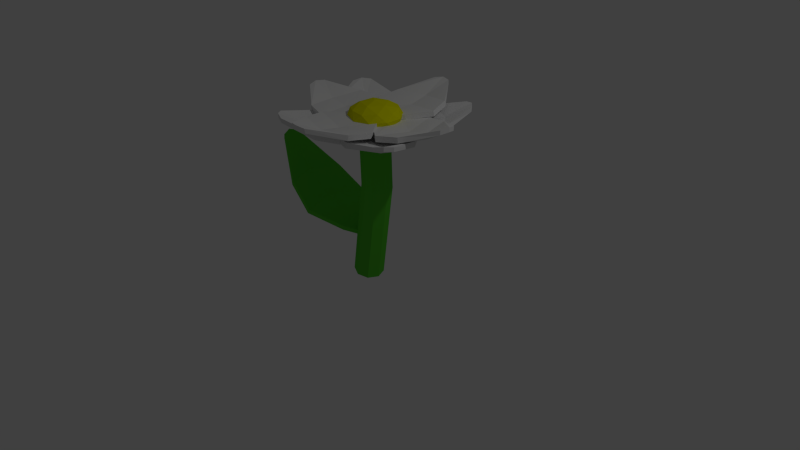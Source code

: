 # Source: ForestFlower.blend  (saved by Blender 2.76.0; exported with 4.5.12 LTS)
import bpy
from mathutils import Matrix  # noqa: F401  (used for matrix-valued properties, if any)

bpy.ops.wm.read_factory_settings(use_empty=True)
scene = bpy.context.scene
scene.name = 'Scene'

# ---- collections
col_collection_1 = bpy.data.collections.new('Collection 1'); scene.collection.children.link(col_collection_1)

# ---- materials (node trees are filled in below, after node groups)
mat_stalk = bpy.data.materials.new('Stalk')
mat_stalk.alpha_threshold = 0.0
mat_stalk.use_transparent_shadow = False
mat_stalk.diffuse_color = (0.09117, 0.5382, 0.03368, 1.0)
mat_stalk.roughness = 0.5
mat_stalk.specular_intensity = 0.0
mat_flower = bpy.data.materials.new('Flower')
mat_flower.alpha_threshold = 0.0
mat_flower.use_transparent_shadow = False
mat_flower.roughness = 0.5
mat_flower.specular_intensity = 0.0
mat_pistil = bpy.data.materials.new('Pistil')
mat_pistil.alpha_threshold = 0.0
mat_pistil.use_transparent_shadow = False
mat_pistil.diffuse_color = (0.8, 0.8, 0.0, 1.0)
mat_pistil.roughness = 0.5
mat_pistil.specular_intensity = 0.0

# ---- material node trees

# ---- world
world_world = bpy.data.worlds.new('World'); scene.world = world_world
world_world.color = (0.05088, 0.05088, 0.05088)
world_world.use_sun_shadow = False
world_world.sun_shadow_jitter_overblur = 0.0
world_world.cycles.sampling_method = 'MANUAL'
world_world.cycles.sample_map_resolution = 256

# ---- cameras
cam_camera = bpy.data.cameras.new('Camera')
cam_camera.clip_end = 100.0
cam_camera.lens = 35.0
cam_camera.sensor_width = 32.0
cam_camera.sensor_height = 18.0
cam_camera.ortho_scale = 7.314
cam_camera.dof.focus_distance = 0.0
cam_camera.dof.aperture_fstop = 128.0

# ---- lights
light_lamp = bpy.data.lights.new('Lamp', 'POINT')
light_lamp.transmission_factor = 0.0
light_lamp.cutoff_distance = 30.0
light_lamp.energy = 100.0
light_lamp.shadow_buffer_clip_start = 1.001
light_lamp.shadow_soft_size = 0.1
light_lamp.shadow_maximum_resolution = 0.006
light_lamp.use_absolute_resolution = True
light_lamp.cycles.use_multiple_importance_sampling = False

# ---- meshes
me_cylinder = bpy.data.meshes.new('Cylinder')
me_cylinder.from_pydata([(-0.5995, 1.108, -0.9741), (0.6666, 0.89, 0.9897), (0.08493, 0.7958, -1.016), (1.351, 0.5775, 0.9483), (0.3488, 0.08112, -1.037), (1.615, -0.1371, 0.9266), (0.03749, -0.6171, -1.027), (1.304, -0.8354, 0.9373), (-0.6666, -0.89, -0.9897), (0.5995, -1.108, 0.9741), (-1.351, -0.5775, -0.9483), (-0.08493, -0.7958, 1.016), (-1.615, 0.1371, -0.9266), (-0.3488, -0.08112, 1.037), (-1.304, 0.8354, -0.9373), (-0.0375, 0.6171, 1.027), (-0.07215, 1.017, -0.1562), (0.6123, 0.7049, -0.1976), (0.8761, -0.00979, -0.2193), (0.5649, -0.708, -0.2086), (-0.1392, -0.9809, -0.1717), (-0.8237, -0.6684, -0.1303), (-1.088, 0.04623, -0.1086), (-0.7762, 0.7445, -0.1193), (-0.01327, 1.007, -0.06483), (0.6712, 0.6947, -0.1062), (0.935, -0.01994, -0.1279), (0.6237, -0.7182, -0.1172), (-0.08035, -0.991, -0.08038), (-0.7648, -0.6786, -0.03897), (-1.029, 0.03608, -0.01727), (-0.7174, 0.7343, -0.02797), (-1.568, -1.198, 0.01055), (-1.671, -1.18, -0.08078), (-2.031, 0.0563, 0.03226), (-2.134, 0.07411, -0.05907), (-1.485, 1.282, 0.02155), (-1.588, 1.299, -0.06978), (-3.786, -2.295, 0.2454), (-3.983, -2.261, 0.1541), (-4.669, 0.09514, 0.2671), (-4.865, 0.1291, 0.1758), (-3.627, 2.431, 0.2564), (-3.824, 2.465, 0.1651), (-5.895, -1.92, 0.6321), (-6.062, -1.891, 0.5407), (-6.645, 0.1136, 0.6538), (-6.813, 0.1425, 0.5624), (-5.76, 2.101, 0.6431), (-5.927, 2.129, 0.5517), (-8.596, -0.4655, 1.309), (-8.646, -0.4569, 1.217), (-8.819, 0.1391, 1.366), (-8.869, 0.1477, 1.274), (-8.556, 0.7297, 1.32), (-8.606, 0.7383, 1.228), (1.453, 0.3969, 2.3), (0.7682, 0.7093, 2.341), (1.717, -0.3178, 2.278), (1.405, -1.016, 2.289), (0.7011, -1.289, 2.326), (0.01668, -0.9764, 2.367), (-0.2472, -0.2618, 2.389), (0.06411, 0.4365, 2.378), (0.2432, -0.9419, 2.301), (0.1052, -0.2273, 2.334), (0.2643, 0.471, 2.316), (0.2277, -0.9521, 2.39), (0.08976, -0.2374, 2.424), (0.2488, 0.4609, 2.406), (-0.2391, -1.471, 2.367), (-0.249, -1.453, 2.273), (-0.4904, -0.2172, 2.376), (-0.5003, -0.1994, 2.281), (-0.1977, 1.008, 2.388), (-0.2075, 1.026, 2.293), (-1.581, -2.569, 2.394), (-1.644, -2.535, 2.287), (-2.071, -0.1783, 2.35), (-2.135, -0.1444, 2.244), (-1.497, 2.157, 2.423), (-1.56, 2.191, 2.317), (-3.005, -2.193, 2.447), (-3.051, -2.165, 2.344), (-3.42, -0.1599, 2.42), (-3.466, -0.131, 2.317), (-2.934, 1.827, 2.474), (-2.98, 1.856, 2.371), (-4.955, -0.739, 2.622), (-4.934, -0.7304, 2.534), (-5.109, -0.1344, 2.653), (-5.088, -0.1258, 2.564), (-4.938, 0.4563, 2.637), (-4.917, 0.4649, 2.548), (1.375, 0.3929, 2.256), (1.569, -0.3086, 2.29), (1.464, -1.017, 2.273), (1.393, 0.4052, 2.345), (1.587, -0.2963, 2.379), (1.481, -1.005, 2.362), (1.817, 0.9586, 2.321), (1.825, 0.9406, 2.226), (2.165, -0.2722, 2.33), (2.173, -0.2902, 2.235), (1.968, -1.516, 2.343), (1.976, -1.534, 2.248), (3.071, 2.157, 2.342), (3.133, 2.127, 2.236), (3.743, -0.1891, 2.299), (3.805, -0.2193, 2.193), (3.353, -2.561, 2.376), (3.415, -2.591, 2.269), (4.522, 1.893, 2.392), (4.566, 1.867, 2.289), (5.092, -0.1026, 2.365), (5.136, -0.129, 2.262), (4.762, -2.121, 2.422), (4.807, -2.147, 2.319), (6.584, 0.5955, 2.561), (6.561, 0.5843, 2.473), (6.785, 0.004937, 2.592), (6.762, -0.006188, 2.504), (6.66, -0.5973, 2.577), (6.637, -0.6085, 2.489), (1.571, -0.7816, 2.35), (0.8542, -0.9116, 2.382), (0.1589, -0.738, 2.366), (1.581, -0.8096, 2.439), (0.8637, -0.9395, 2.471), (0.1684, -0.766, 2.455), (2.092, -1.282, 2.412), (2.074, -1.278, 2.317), (0.8336, -1.512, 2.417), (0.816, -1.509, 2.322), (-0.3865, -1.2, 2.432), (-0.404, -1.196, 2.337), (3.166, -2.646, 2.422), (3.131, -2.693, 2.315), (0.7673, -3.087, 2.372), (0.7327, -3.135, 2.265), (-1.558, -2.483, 2.452), (-1.593, -2.531, 2.344), (2.765, -4.069, 2.458), (2.736, -4.1, 2.355), (0.725, -4.444, 2.426), (0.6958, -4.476, 2.323), (-1.253, -3.931, 2.485), (-1.283, -3.963, 2.382), (1.276, -6.015, 2.609), (1.269, -5.983, 2.521), (0.6691, -6.163, 2.638), (0.6613, -6.13, 2.55), (0.08156, -5.98, 2.624), (0.07373, -5.947, 2.536), (0.2566, 0.3784, 2.319), (0.9612, 0.5553, 2.355), (1.668, 0.44, 2.337), (0.2442, 0.3841, 2.409), (0.9488, 0.5609, 2.445), (1.656, 0.4457, 2.427), (-0.3016, 0.8212, 2.39), (-0.283, 0.8418, 2.295), (0.935, 1.146, 2.403), (0.9536, 1.166, 2.308), (2.175, 0.9257, 2.414), (2.194, 0.9463, 2.319), (-1.478, 2.092, 2.426), (-1.446, 2.168, 2.32), (0.8796, 2.728, 2.391), (0.9113, 2.804, 2.285), (3.244, 2.287, 2.463), (3.276, 2.363, 2.357), (-1.189, 3.529, 2.492), (-1.162, 3.588, 2.39), (0.8163, 4.068, 2.473), (0.8439, 4.126, 2.37), (2.828, 3.696, 2.526), (2.856, 3.754, 2.423), (0.1435, 5.544, 2.687), (0.1546, 5.533, 2.598), (0.7373, 5.73, 2.72), (0.7484, 5.719, 2.632), (1.337, 5.597, 2.704), (1.348, 5.586, 2.615), (1.101, -1.101, 2.152), (0.4401, -0.8032, 2.19), (-0.04137, -0.2717, 2.176), (1.108, -1.12, 2.241), (0.4468, -0.8226, 2.28), (-0.03458, -0.2911, 2.266), (1.263, -1.8, 2.217), (1.235, -1.797, 2.122), (0.09314, -1.285, 2.234), (0.0651, -1.282, 2.14), (-0.7403, -0.342, 2.253), (-0.7683, -0.3388, 2.158), (1.392, -3.529, 2.24), (1.319, -3.561, 2.134), (-0.8489, -2.557, 2.214), (-0.9217, -2.588, 2.108), (-2.424, -0.7455, 2.3), (-2.497, -0.7765, 2.194), (0.2717, -4.48, 2.301), (0.2129, -4.5, 2.199), (-1.633, -3.651, 2.289), (-1.692, -3.671, 2.186), (-2.975, -2.112, 2.353), (-3.034, -2.132, 2.251), (-2.024, -5.242, 2.491), (-2.027, -5.219, 2.403), (-2.605, -5.021, 2.527), (-2.607, -4.998, 2.438), (-2.991, -4.542, 2.514), (-2.994, -4.519, 2.426), (0.6645, 0.5931, 2.186), (1.353, 0.3485, 2.215), (1.871, -0.1446, 2.194), (0.672, 0.6138, 2.275), (1.36, 0.3691, 2.304), (1.878, -0.124, 2.283), (0.4611, 1.279, 2.253), (0.4725, 1.277, 2.158), (1.669, 0.8569, 2.253), (1.68, 0.854, 2.158), (2.575, -0.01913, 2.259), (2.586, -0.02204, 2.164), (0.2028, 2.994, 2.278), (0.2542, 3.029, 2.171), (2.505, 2.197, 2.218), (2.556, 2.231, 2.111), (4.228, 0.514, 2.28), (4.279, 0.5484, 2.173), (1.256, 4.029, 2.321), (1.295, 4.052, 2.218), (3.214, 3.349, 2.279), (3.253, 3.372, 2.176), (4.68, 1.92, 2.324), (4.719, 1.943, 2.221), (3.516, 4.97, 2.475), (3.505, 4.946, 2.387), (4.117, 4.795, 2.501), (4.106, 4.771, 2.413), (4.537, 4.347, 2.483), (4.526, 4.322, 2.395), (1.351, 0.2069, 2.157), (1.048, -0.455, 2.19), (0.5055, -0.9242, 2.177), (1.387, 0.1977, 2.246), (1.084, -0.4643, 2.279), (0.5412, -0.9335, 2.266), (2.065, 0.3449, 2.213), (2.044, 0.3336, 2.118), (1.531, -0.8174, 2.221), (1.51, -0.8287, 2.126), (0.5757, -1.637, 2.242), (0.5548, -1.648, 2.147), (3.798, 0.4404, 2.211), (3.808, 0.3858, 2.103), (2.778, -1.776, 2.167), (2.788, -1.831, 2.059), (0.9538, -3.333, 2.257), (0.9642, -3.388, 2.15), (4.735, -0.7052, 2.239), (4.736, -0.7463, 2.136), (3.868, -2.591, 2.212), (3.869, -2.632, 2.108), (2.317, -3.916, 2.281), (2.317, -3.957, 2.177), (5.485, -3.044, 2.383), (5.447, -3.031, 2.295), (5.26, -3.626, 2.413), (5.221, -3.613, 2.325), (4.771, -4.002, 2.402), (4.732, -3.988, 2.314), (0.1636, -0.6835, 2.165), (0.4266, -0.005533, 2.2), (0.9254, 0.507, 2.179), (0.1592, -0.6913, 2.254), (0.4222, -0.01339, 2.289), (0.921, 0.4991, 2.268), (-0.5136, -0.8867, 2.24), (-0.5276, -0.8587, 2.145), (-0.06779, 0.3118, 2.251), (-0.08178, 0.3399, 2.156), (0.8258, 1.2, 2.256), (0.8118, 1.229, 2.162), (-2.226, -1.12, 2.288), (-2.279, -1.049, 2.182), (-1.395, 1.176, 2.249), (-1.448, 1.246, 2.144), (0.3301, 2.857, 2.311), (0.2774, 2.928, 2.205), (-3.231, -0.05837, 2.363), (-3.271, -0.001038, 2.261), (-2.521, 1.893, 2.34), (-2.561, 1.95, 2.238), (-1.057, 3.325, 2.384), (-1.097, 3.382, 2.282), (-4.098, 2.188, 2.566), (-4.09, 2.191, 2.477), (-3.906, 2.78, 2.598), (-3.898, 2.784, 2.51), (-3.454, 3.195, 2.579), (-3.446, 3.199, 2.49), (0.8282, -0.3027, 2.135), (2.088, -1.218, 2.286), (0.3469, -1.784, 2.286), (-0.7291, -0.3027, 2.286), (0.3469, 1.178, 2.286), (2.088, 0.6127, 2.286), (1.309, -1.784, 2.531), (-0.4317, -1.218, 2.531), (-0.4317, 0.6127, 2.531), (1.309, 1.178, 2.531), (2.385, -0.3027, 2.531), (0.8282, -0.3027, 2.682), (0.5453, -1.173, 2.176), (1.569, -0.8407, 2.176), (1.286, -1.711, 2.265), (2.309, -0.3027, 2.265), (1.569, 0.2354, 2.176), (-0.0872, -0.3027, 2.176), (-0.3701, -1.173, 2.265), (0.5453, 0.5679, 2.176), (-0.3701, 0.5679, 2.265), (1.286, 1.106, 2.265), (2.484, -0.8407, 2.408), (2.484, 0.2354, 2.408), (0.8282, -2.044, 2.408), (1.852, -1.711, 2.408), (-0.8277, -0.8407, 2.408), (-0.1952, -1.711, 2.408), (-0.1952, 1.106, 2.408), (-0.8277, 0.2354, 2.408), (1.852, 1.106, 2.408), (0.8282, 1.438, 2.408), (2.026, -1.173, 2.552), (0.3705, -1.711, 2.552), (-0.6529, -0.3027, 2.552), (0.3705, 1.106, 2.552), (2.026, 0.5679, 2.552), (1.111, -1.173, 2.641), (1.744, -0.3027, 2.641), (0.08762, -0.8407, 2.641), (0.08762, 0.2354, 2.641), (1.111, 0.5679, 2.641)], [], [(24, 1, 3, 25), (25, 3, 5, 26), (26, 5, 7, 27), (27, 7, 9, 28), (28, 9, 11, 29), (29, 11, 13, 30), (9, 7, 59, 60), (31, 15, 1, 24), (30, 13, 15, 31), (0, 2, 4, 6, 8, 10, 12, 14), (12, 22, 23, 14), (14, 23, 16, 0), (10, 21, 22, 12), (8, 20, 21, 10), (6, 19, 20, 8), (4, 18, 19, 6), (2, 17, 18, 4), (0, 16, 17, 2), (21, 29, 32, 33), (23, 31, 24, 16), (31, 23, 37, 36), (20, 28, 29, 21), (19, 27, 28, 20), (18, 26, 27, 19), (17, 25, 26, 18), (16, 24, 25, 17), (35, 33, 39, 41), (32, 34, 40, 38), (22, 21, 33, 35), (23, 22, 35, 37), (29, 30, 34, 32), (30, 31, 36, 34), (40, 42, 48, 46), (39, 38, 44, 45), (36, 37, 43, 42), (33, 32, 38, 39), (34, 36, 42, 40), (37, 35, 41, 43), (47, 45, 51, 53), (44, 46, 52, 50), (43, 41, 47, 49), (38, 40, 46, 44), (41, 39, 45, 47), (42, 43, 49, 48), (53, 52, 54, 55), (51, 50, 52, 53), (48, 49, 55, 54), (45, 44, 50, 51), (46, 48, 54, 52), (49, 47, 53, 55), (56, 57, 63, 62, 61, 60, 59, 58), (15, 13, 62, 63), (5, 3, 56, 58), (11, 9, 60, 61), (1, 15, 63, 57), (3, 1, 57, 56), (7, 5, 58, 59), (13, 11, 61, 62), (64, 67, 70, 71), (69, 66, 75, 74), (73, 71, 77, 79), (70, 72, 78, 76), (65, 64, 71, 73), (66, 65, 73, 75), (67, 68, 72, 70), (68, 69, 74, 72), (78, 80, 86, 84), (77, 76, 82, 83), (74, 75, 81, 80), (71, 70, 76, 77), (72, 74, 80, 78), (75, 73, 79, 81), (85, 83, 89, 91), (82, 84, 90, 88), (81, 79, 85, 87), (76, 78, 84, 82), (79, 77, 83, 85), (80, 81, 87, 86), (91, 90, 92, 93), (89, 88, 90, 91), (86, 87, 93, 92), (83, 82, 88, 89), (84, 86, 92, 90), (87, 85, 91, 93), (64, 65, 66, 69, 68, 67), (94, 97, 100, 101), (99, 96, 105, 104), (103, 101, 107, 109), (100, 102, 108, 106), (95, 94, 101, 103), (96, 95, 103, 105), (97, 98, 102, 100), (98, 99, 104, 102), (108, 110, 116, 114), (107, 106, 112, 113), (104, 105, 111, 110), (101, 100, 106, 107), (102, 104, 110, 108), (105, 103, 109, 111), (115, 113, 119, 121), (112, 114, 120, 118), (111, 109, 115, 117), (106, 108, 114, 112), (109, 107, 113, 115), (110, 111, 117, 116), (121, 120, 122, 123), (119, 118, 120, 121), (116, 117, 123, 122), (113, 112, 118, 119), (114, 116, 122, 120), (117, 115, 121, 123), (94, 95, 96, 99, 98, 97), (124, 127, 130, 131), (129, 126, 135, 134), (133, 131, 137, 139), (130, 132, 138, 136), (125, 124, 131, 133), (126, 125, 133, 135), (127, 128, 132, 130), (128, 129, 134, 132), (138, 140, 146, 144), (137, 136, 142, 143), (134, 135, 141, 140), (131, 130, 136, 137), (132, 134, 140, 138), (135, 133, 139, 141), (145, 143, 149, 151), (142, 144, 150, 148), (141, 139, 145, 147), (136, 138, 144, 142), (139, 137, 143, 145), (140, 141, 147, 146), (151, 150, 152, 153), (149, 148, 150, 151), (146, 147, 153, 152), (143, 142, 148, 149), (144, 146, 152, 150), (147, 145, 151, 153), (124, 125, 126, 129, 128, 127), (154, 157, 160, 161), (159, 156, 165, 164), (163, 161, 167, 169), (160, 162, 168, 166), (155, 154, 161, 163), (156, 155, 163, 165), (157, 158, 162, 160), (158, 159, 164, 162), (168, 170, 176, 174), (167, 166, 172, 173), (164, 165, 171, 170), (161, 160, 166, 167), (162, 164, 170, 168), (165, 163, 169, 171), (175, 173, 179, 181), (172, 174, 180, 178), (171, 169, 175, 177), (166, 168, 174, 172), (169, 167, 173, 175), (170, 171, 177, 176), (181, 180, 182, 183), (179, 178, 180, 181), (176, 177, 183, 182), (173, 172, 178, 179), (174, 176, 182, 180), (177, 175, 181, 183), (154, 155, 156, 159, 158, 157), (184, 187, 190, 191), (189, 186, 195, 194), (193, 191, 197, 199), (190, 192, 198, 196), (185, 184, 191, 193), (186, 185, 193, 195), (187, 188, 192, 190), (188, 189, 194, 192), (198, 200, 206, 204), (197, 196, 202, 203), (194, 195, 201, 200), (191, 190, 196, 197), (192, 194, 200, 198), (195, 193, 199, 201), (205, 203, 209, 211), (202, 204, 210, 208), (201, 199, 205, 207), (196, 198, 204, 202), (199, 197, 203, 205), (200, 201, 207, 206), (211, 210, 212, 213), (209, 208, 210, 211), (206, 207, 213, 212), (203, 202, 208, 209), (204, 206, 212, 210), (207, 205, 211, 213), (184, 185, 186, 189, 188, 187), (214, 217, 220, 221), (219, 216, 225, 224), (223, 221, 227, 229), (220, 222, 228, 226), (215, 214, 221, 223), (216, 215, 223, 225), (217, 218, 222, 220), (218, 219, 224, 222), (228, 230, 236, 234), (227, 226, 232, 233), (224, 225, 231, 230), (221, 220, 226, 227), (222, 224, 230, 228), (225, 223, 229, 231), (235, 233, 239, 241), (232, 234, 240, 238), (231, 229, 235, 237), (226, 228, 234, 232), (229, 227, 233, 235), (230, 231, 237, 236), (241, 240, 242, 243), (239, 238, 240, 241), (236, 237, 243, 242), (233, 232, 238, 239), (234, 236, 242, 240), (237, 235, 241, 243), (214, 215, 216, 219, 218, 217), (244, 247, 250, 251), (249, 246, 255, 254), (253, 251, 257, 259), (250, 252, 258, 256), (245, 244, 251, 253), (246, 245, 253, 255), (247, 248, 252, 250), (248, 249, 254, 252), (258, 260, 266, 264), (257, 256, 262, 263), (254, 255, 261, 260), (251, 250, 256, 257), (252, 254, 260, 258), (255, 253, 259, 261), (265, 263, 269, 271), (262, 264, 270, 268), (261, 259, 265, 267), (256, 258, 264, 262), (259, 257, 263, 265), (260, 261, 267, 266), (271, 270, 272, 273), (269, 268, 270, 271), (266, 267, 273, 272), (263, 262, 268, 269), (264, 266, 272, 270), (267, 265, 271, 273), (244, 245, 246, 249, 248, 247), (274, 277, 280, 281), (279, 276, 285, 284), (283, 281, 287, 289), (280, 282, 288, 286), (275, 274, 281, 283), (276, 275, 283, 285), (277, 278, 282, 280), (278, 279, 284, 282), (288, 290, 296, 294), (287, 286, 292, 293), (284, 285, 291, 290), (281, 280, 286, 287), (282, 284, 290, 288), (285, 283, 289, 291), (295, 293, 299, 301), (292, 294, 300, 298), (291, 289, 295, 297), (286, 288, 294, 292), (289, 287, 293, 295), (290, 291, 297, 296), (301, 300, 302, 303), (299, 298, 300, 301), (296, 297, 303, 302), (293, 292, 298, 299), (294, 296, 302, 300), (297, 295, 301, 303), (274, 275, 276, 279, 278, 277), (304, 317, 316), (305, 317, 319), (304, 316, 321), (304, 321, 323), (304, 323, 320), (305, 319, 326), (306, 318, 328), (307, 322, 330), (308, 324, 332), (309, 325, 334), (305, 326, 329), (306, 328, 331), (307, 330, 333), (308, 332, 335), (309, 334, 327), (310, 336, 341), (311, 337, 343), (312, 338, 344), (313, 339, 345), (314, 340, 342), (342, 345, 315), (342, 340, 345), (340, 313, 345), (345, 344, 315), (345, 339, 344), (339, 312, 344), (344, 343, 315), (344, 338, 343), (338, 311, 343), (343, 341, 315), (343, 337, 341), (337, 310, 341), (341, 342, 315), (341, 336, 342), (336, 314, 342), (327, 340, 314), (327, 334, 340), (334, 313, 340), (335, 339, 313), (335, 332, 339), (332, 312, 339), (333, 338, 312), (333, 330, 338), (330, 311, 338), (331, 337, 311), (331, 328, 337), (328, 310, 337), (329, 336, 310), (329, 326, 336), (326, 314, 336), (334, 335, 313), (334, 325, 335), (325, 308, 335), (332, 333, 312), (332, 324, 333), (324, 307, 333), (330, 331, 311), (330, 322, 331), (322, 306, 331), (328, 329, 310), (328, 318, 329), (318, 305, 329), (326, 327, 314), (326, 319, 327), (319, 309, 327), (320, 325, 309), (320, 323, 325), (323, 308, 325), (323, 324, 308), (323, 321, 324), (321, 307, 324), (321, 322, 307), (321, 316, 322), (316, 306, 322), (319, 320, 309), (319, 317, 320), (317, 304, 320), (316, 318, 306), (316, 317, 318), (317, 305, 318)])
me_cylinder.polygons.foreach_set('material_index', [0, 0, 0, 0, 0, 0, 0, 0, 0, 0, 0, 0, 0, 0, 0, 0, 0, 0, 0, 0, 0, 0, 0, 0, 0, 0, 0, 0, 0, 0, 0, 0, 0, 0, 0, 0, 0, 0, 0, 0, 0, 0, 0, 0, 0, 0, 0, 0, 0, 0, 0, 0, 0, 0, 0, 0, 0, 0, 1, 1, 1, 1, 1, 1, 1, 1, 1, 1, 1, 1, 1, 1, 1, 1, 1, 1, 1, 1, 1, 1, 1, 1, 1, 1, 1, 1, 1, 1, 1, 1, 1, 1, 1, 1, 1, 1, 1, 1, 1, 1, 1, 1, 1, 1, 1, 1, 1, 1, 1, 1, 1, 1, 1, 1, 1, 1, 1, 1, 1, 1, 1, 1, 1, 1, 1, 1, 1, 1, 1, 1, 1, 1, 1, 1, 1, 1, 1, 1, 1, 1, 1, 1, 1, 1, 1, 1, 1, 1, 1, 1, 1, 1, 1, 1, 1, 1, 1, 1, 1, 1, 1, 1, 1, 1, 1, 1, 1, 1, 1, 1, 1, 1, 1, 1, 1, 1, 1, 1, 1, 1, 1, 1, 1, 1, 1, 1, 1, 1, 1, 1, 1, 1, 1, 1, 1, 1, 1, 1, 1, 1, 1, 1, 1, 1, 1, 1, 1, 1, 1, 1, 1, 1, 1, 1, 1, 1, 1, 1, 1, 1, 1, 1, 1, 1, 1, 1, 1, 1, 1, 1, 1, 1, 1, 1, 1, 1, 1, 1, 1, 1, 1, 1, 1, 1, 1, 1, 1, 1, 1, 1, 1, 1, 1, 1, 1, 1, 1, 1, 1, 1, 1, 1, 1, 1, 1, 1, 1, 1, 1, 1, 1, 1, 1, 1, 2, 2, 2, 2, 2, 2, 2, 2, 2, 2, 2, 2, 2, 2, 2, 2, 2, 2, 2, 2, 2, 2, 2, 2, 2, 2, 2, 2, 2, 2, 2, 2, 2, 2, 2, 2, 2, 2, 2, 2, 2, 2, 2, 2, 2, 2, 2, 2, 2, 2, 2, 2, 2, 2, 2, 2, 2, 2, 2, 2, 2, 2, 2, 2, 2, 2, 2, 2, 2, 2, 2, 2, 2, 2, 2, 2, 2, 2, 2, 2])
me_cylinder.materials.append(mat_stalk)
me_cylinder.materials.append(mat_flower)
me_cylinder.materials.append(mat_pistil)
me_cylinder.use_remesh_preserve_volume = False
me_cylinder.use_remesh_preserve_attributes = False
me_cylinder.use_mirror_vertex_groups = False
me_cylinder.update()

# ---- objects
ob_cylinder = bpy.data.objects.new('Cylinder', me_cylinder)
ob_lamp = bpy.data.objects.new('Lamp', light_lamp)
ob_camera = bpy.data.objects.new('Camera', cam_camera)

# ---- transforms, parenting, visibility, modifiers, constraints
ob_cylinder.location = (0.0, 0.0, 0.3683)
ob_cylinder.scale = (0.1925, 0.1925, 0.6526)
ob_cylinder.lineart.crease_threshold = 0.0
ob_lamp.location = (4.076, 1.005, 5.904)
ob_lamp.rotation_euler = (0.6503, 0.05522, 1.866)
ob_lamp.lock_rotations_4d = False
ob_lamp.empty_display_type = 'ARROWS'
ob_lamp.color = (0.0, 0.0, 0.0, 0.0)
ob_lamp.lineart.crease_threshold = 0.0
ob_camera.location = (7.481, -6.508, 5.344)
ob_camera.rotation_euler = (1.109, 0.01082, 0.8149)
ob_camera.lock_rotations_4d = False
ob_camera.empty_display_type = 'ARROWS'
ob_camera.color = (0.0, 0.0, 0.0, 0.0)
ob_camera.display_type = 'WIRE'
ob_camera.lineart.crease_threshold = 0.0

# ---- collection membership
col_collection_1.objects.link(ob_cylinder)
col_collection_1.objects.link(ob_lamp)
col_collection_1.objects.link(ob_camera)

# ---- scene / render settings (as saved in the file)
scene.camera = ob_camera
scene.frame_start = 1; scene.frame_end = 250; scene.frame_set(1)
scene.render.engine = 'BLENDER_EEVEE_NEXT'
scene.render.resolution_percentage = 50
scene.render.dither_intensity = 0.0
scene.cycles.use_denoising = False
scene.cycles.samples = 10
scene.cycles.sampling_pattern = 'TABULATED_SOBOL'
scene.cycles.light_sampling_threshold = 0.0
scene.cycles.use_adaptive_sampling = False
scene.cycles.use_light_tree = False
scene.cycles.blur_glossy = 0.0
scene.cycles.pixel_filter_type = 'GAUSSIAN'
scene.cycles.sample_clamp_indirect = 0.0
scene.view_settings.view_transform = 'Standard'
bpy.context.view_layer.update()
